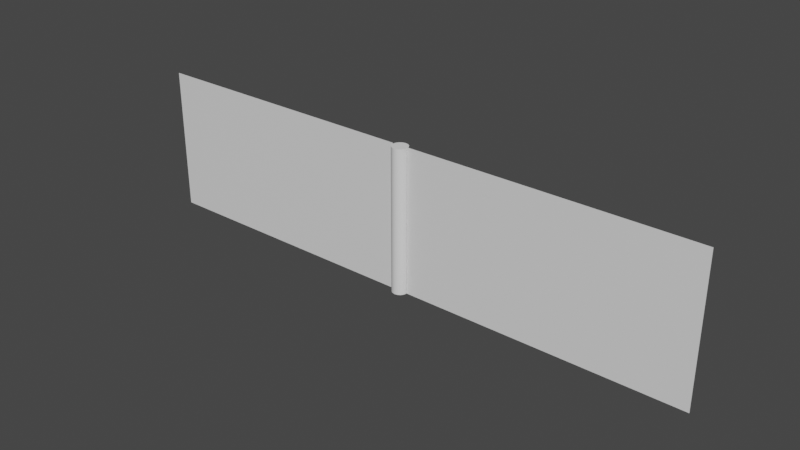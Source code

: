 # Source: CountMasters_006.blend  (saved by Blender 2.91.10; exported with 4.5.12 LTS)
import bpy
from mathutils import Matrix  # noqa: F401  (used for matrix-valued properties, if any)

bpy.ops.wm.read_factory_settings(use_empty=True)
scene = bpy.context.scene
scene.name = 'Scene'

# ---- collections
col_game_props = bpy.data.collections.new('Game_Props'); scene.collection.children.link(col_game_props)
col_gate_barrier = bpy.data.collections.new('Gate_Barrier'); col_game_props.children.link(col_gate_barrier)
col_button = bpy.data.collections.new('Button'); col_game_props.children.link(col_button)
col_gate_triggers = bpy.data.collections.new('Gate_Triggers'); col_game_props.children.link(col_gate_triggers)

# ---- materials (node trees are filled in below, after node groups)
mat_mat_gate_housing = bpy.data.materials.new('mat_Gate_Housing')
mat_mat_gate_housing.use_transparent_shadow = False
mat_mat_gate_housing_top = bpy.data.materials.new('mat_Gate_Housing_Top')
mat_mat_gate_housing_top.use_transparent_shadow = False
mat_mat_barrier_white = bpy.data.materials.new('mat_Barrier_White')
mat_mat_barrier_white.use_transparent_shadow = False
mat_mat_barrier_red = bpy.data.materials.new('mat_Barrier_Red')
mat_mat_barrier_red.use_transparent_shadow = False
mat_mat_button_base = bpy.data.materials.new('mat_Button_Base')
mat_mat_button_base.use_transparent_shadow = False
mat_mat_button = bpy.data.materials.new('mat_Button')
mat_mat_button.use_transparent_shadow = False
mat_mat_barrier = bpy.data.materials.new('mat_Barrier')
mat_mat_barrier.use_transparent_shadow = False

# ---- node groups
ng_auto_smooth = bpy.data.node_groups.new('Auto Smooth', 'GeometryNodeTree')
_s = ng_auto_smooth.interface.new_socket(name='Geometry', in_out='OUTPUT', socket_type='NodeSocketGeometry')
_s = ng_auto_smooth.interface.new_socket(name='Geometry', in_out='INPUT', socket_type='NodeSocketGeometry')
_s = ng_auto_smooth.interface.new_socket(name='Angle', in_out='INPUT', socket_type='NodeSocketFloat')
_s.subtype = 'ANGLE'
_s.min_value = 0.0
_s.max_value = 3.142
ng_auto_smooth.is_modifier = True
_N = ng_auto_smooth.nodes; _L = ng_auto_smooth.links
n0 = _N.new('NodeGroupOutput'); n0.name = 'Group Output'; n0.location = (480, -100)
n1 = _N.new('NodeGroupInput'); n1.name = 'Group Input'; n1.location = (-420, -300)
n2 = _N.new('NodeGroupInput'); n2.name = 'Group Input.001'; n2.location = (-60, -100)
n3 = _N.new('GeometryNodeSetShadeSmooth'); n3.name = 'Set Shade Smooth'; n3.location = (120, -100)
n3.domain = 'EDGE'
n4 = _N.new('GeometryNodeSetShadeSmooth'); n4.name = 'Set Shade Smooth.001'; n4.location = (300, -100)
n5 = _N.new('GeometryNodeInputMeshEdgeAngle'); n5.name = 'Edge Angle'; n5.location = (-420, -220)
n6 = _N.new('GeometryNodeInputEdgeSmooth'); n6.name = 'Is Edge Smooth'; n6.location = (-60, -160)
n7 = _N.new('GeometryNodeInputShadeSmooth'); n7.name = 'Is Face Smooth'; n7.location = (-240, -340)
n8 = _N.new('FunctionNodeBooleanMath'); n8.name = 'Boolean Math'; n8.location = (-60, -220)
n9 = _N.new('FunctionNodeCompare'); n9.name = 'Compare'; n9.location = (-240, -180)
n9.operation = 'LESS_EQUAL'
_L.new(n5.outputs[0], n9.inputs[0])
_L.new(n4.outputs[0], n0.inputs[0])
_L.new(n1.outputs[1], n9.inputs[1])
_L.new(n9.outputs[0], n8.inputs[0])
_L.new(n7.outputs[0], n8.inputs[1])
_L.new(n2.outputs[0], n3.inputs[0])
_L.new(n6.outputs[0], n3.inputs[1])
_L.new(n3.outputs[0], n4.inputs[0])
_L.new(n8.outputs[0], n3.inputs[2])
n0.is_active_output = True

# ---- material node trees
mat_mat_gate_housing.use_nodes = True; mat_mat_gate_housing.node_tree.nodes.clear()
_N = mat_mat_gate_housing.node_tree.nodes; _L = mat_mat_gate_housing.node_tree.links
n0 = _N.new('ShaderNodeBsdfPrincipled'); n0.name = 'Principled BSDF'; n0.location = (10, 300)
n0.distribution = 'GGX'
n0.subsurface_method = 'BURLEY'
n0.inputs[0].default_value = (0.2462, 0.2462, 0.2462, 1.0)
n0.inputs[3].default_value = 1.45
n0.inputs[27].default_value = (0.0, 0.0, 0.0, 1.0)
n0.inputs[28].default_value = 1.0
n1 = _N.new('ShaderNodeOutputMaterial'); n1.name = 'Material Output'; n1.location = (300, 300)
_L.new(n0.outputs[0], n1.inputs[0])
n1.is_active_output = True
mat_mat_gate_housing_top.use_nodes = True; mat_mat_gate_housing_top.node_tree.nodes.clear()
_N = mat_mat_gate_housing_top.node_tree.nodes; _L = mat_mat_gate_housing_top.node_tree.links
n0 = _N.new('ShaderNodeBsdfPrincipled'); n0.name = 'Principled BSDF'; n0.location = (10, 300)
n0.distribution = 'GGX'
n0.subsurface_method = 'BURLEY'
n0.inputs[0].default_value = (1.0, 0.2383, 0.00812, 1.0)
n0.inputs[3].default_value = 1.45
n0.inputs[27].default_value = (0.0, 0.0, 0.0, 1.0)
n0.inputs[28].default_value = 1.0
n1 = _N.new('ShaderNodeOutputMaterial'); n1.name = 'Material Output'; n1.location = (300, 300)
_L.new(n0.outputs[0], n1.inputs[0])
n1.is_active_output = True
mat_mat_barrier_white.use_nodes = True; mat_mat_barrier_white.node_tree.nodes.clear()
_N = mat_mat_barrier_white.node_tree.nodes; _L = mat_mat_barrier_white.node_tree.links
n0 = _N.new('ShaderNodeBsdfPrincipled'); n0.name = 'Principled BSDF'; n0.location = (10, 300)
n0.distribution = 'GGX'
n0.subsurface_method = 'BURLEY'
n0.inputs[0].default_value = (1.0, 1.0, 1.0, 1.0)
n0.inputs[3].default_value = 1.45
n0.inputs[27].default_value = (0.0, 0.0, 0.0, 1.0)
n0.inputs[28].default_value = 1.0
n1 = _N.new('ShaderNodeOutputMaterial'); n1.name = 'Material Output'; n1.location = (300, 300)
_L.new(n0.outputs[0], n1.inputs[0])
n1.is_active_output = True
mat_mat_barrier_red.use_nodes = True; mat_mat_barrier_red.node_tree.nodes.clear()
_N = mat_mat_barrier_red.node_tree.nodes; _L = mat_mat_barrier_red.node_tree.links
n0 = _N.new('ShaderNodeBsdfPrincipled'); n0.name = 'Principled BSDF'; n0.location = (10, 300)
n0.distribution = 'GGX'
n0.subsurface_method = 'BURLEY'
n0.inputs[0].default_value = (1.0, 0.0, 0.0, 1.0)
n0.inputs[3].default_value = 1.45
n0.inputs[27].default_value = (0.0, 0.0, 0.0, 1.0)
n0.inputs[28].default_value = 1.0
n1 = _N.new('ShaderNodeOutputMaterial'); n1.name = 'Material Output'; n1.location = (300, 300)
_L.new(n0.outputs[0], n1.inputs[0])
n1.is_active_output = True
mat_mat_button_base.use_nodes = True; mat_mat_button_base.node_tree.nodes.clear()
_N = mat_mat_button_base.node_tree.nodes; _L = mat_mat_button_base.node_tree.links
n0 = _N.new('ShaderNodeBsdfPrincipled'); n0.name = 'Principled BSDF'; n0.location = (10, 300)
n0.distribution = 'GGX'
n0.subsurface_method = 'BURLEY'
n0.inputs[0].default_value = (0.06681, 0.06681, 0.06681, 1.0)
n0.inputs[3].default_value = 1.45
n0.inputs[27].default_value = (0.0, 0.0, 0.0, 1.0)
n0.inputs[28].default_value = 1.0
n1 = _N.new('ShaderNodeOutputMaterial'); n1.name = 'Material Output'; n1.location = (300, 300)
_L.new(n0.outputs[0], n1.inputs[0])
n1.is_active_output = True
mat_mat_button.use_nodes = True; mat_mat_button.node_tree.nodes.clear()
_N = mat_mat_button.node_tree.nodes; _L = mat_mat_button.node_tree.links
n0 = _N.new('ShaderNodeBsdfPrincipled'); n0.name = 'Principled BSDF'; n0.location = (10, 300)
n0.distribution = 'GGX'
n0.subsurface_method = 'BURLEY'
n0.inputs[0].default_value = (1.0, 0.0, 0.0, 1.0)
n0.inputs[3].default_value = 1.45
n0.inputs[27].default_value = (0.0, 0.0, 0.0, 1.0)
n0.inputs[28].default_value = 1.0
n1 = _N.new('ShaderNodeOutputMaterial'); n1.name = 'Material Output'; n1.location = (300, 300)
_L.new(n0.outputs[0], n1.inputs[0])
n1.is_active_output = True
mat_mat_barrier.use_nodes = True; mat_mat_barrier.node_tree.nodes.clear()
_N = mat_mat_barrier.node_tree.nodes; _L = mat_mat_barrier.node_tree.links
n0 = _N.new('ShaderNodeBsdfPrincipled'); n0.name = 'Principled BSDF'; n0.location = (10, 300)
n0.distribution = 'GGX'
n0.subsurface_method = 'BURLEY'
n0.inputs[3].default_value = 1.45
n0.inputs[27].default_value = (0.0, 0.0, 0.0, 1.0)
n0.inputs[28].default_value = 1.0
n1 = _N.new('ShaderNodeOutputMaterial'); n1.name = 'Material Output'; n1.location = (300, 300)
_L.new(n0.outputs[0], n1.inputs[0])
n1.is_active_output = True

# ---- world
world_world = bpy.data.worlds.new('World'); scene.world = world_world
world_world.use_nodes = True; world_world.node_tree.nodes.clear()
_N = world_world.node_tree.nodes; _L = world_world.node_tree.links
n0 = _N.new('ShaderNodeOutputWorld'); n0.name = 'World Output'; n0.location = (300, 300)
n1 = _N.new('ShaderNodeBackground'); n1.name = 'Background'; n1.location = (10, 300)
n1.inputs[0].default_value = (0.05088, 0.05088, 0.05088, 1.0)
_L.new(n1.outputs[0], n0.inputs[0])
n0.is_active_output = True
world_world.color = (0.05088, 0.05088, 0.05088)
world_world.use_sun_shadow = False
world_world.sun_shadow_jitter_overblur = 0.0

# ---- meshes
me_gate_housing_mesh = bpy.data.meshes.new('Gate_Housing_Mesh')
me_gate_housing_mesh.from_pydata([(-0.3375, -0.3375, 0.0), (-0.1768, -0.1768, 1.158), (-0.3375, 0.3375, 0.0), (-0.1768, 0.1768, 1.158), (0.3375, -0.3375, 0.0), (0.1768, -0.1768, 1.158), (0.3375, 0.3375, 0.0), (0.1768, 0.1768, 1.158), (-0.2616, -0.2616, 0.07309), (-0.2616, 0.2616, 0.07309), (0.2616, 0.2616, 0.07309), (0.2616, -0.2616, 0.07309), (-0.3302, -0.3302, 1.064), (-0.3302, 0.3302, 1.064), (0.3302, 0.3302, 1.064), (0.3302, -0.3302, 1.064)], [], [(12, 1, 3, 13), (13, 3, 7, 14), (14, 7, 5, 15), (15, 5, 1, 12), (7, 3, 1, 5), (4, 11, 8, 0), (6, 10, 11, 4), (2, 9, 10, 6), (0, 8, 9, 2), (11, 15, 12, 8), (10, 14, 15, 11), (9, 13, 14, 10), (8, 12, 13, 9)])
me_gate_housing_mesh.polygons.foreach_set('use_smooth', [True] * 13)
me_gate_housing_mesh.polygons.foreach_set('material_index', [0, 0, 0, 0, 0, 1, 1, 1, 1, 1, 1, 1, 1])
me_gate_housing_mesh.materials.append(mat_mat_gate_housing)
me_gate_housing_mesh.materials.append(mat_mat_gate_housing_top)
me_gate_housing_mesh.use_remesh_fix_poles = True
me_gate_housing_mesh.use_remesh_preserve_attributes = False
me_gate_housing_mesh.use_mirror_vertex_groups = False
me_gate_housing_mesh.update()
me_gate_left_mesh = bpy.data.meshes.new('Gate_Left_Mesh')
me_gate_left_mesh.from_pydata([(-4.005, -0.02681, -0.08466), (-4.005, -0.02681, 0.08466), (-4.005, 0.02681, -0.08466), (-4.005, 0.02681, 0.08466), (0.0, -0.02681, -0.1031), (0.0, -0.02681, 0.1031), (0.0, 0.02681, -0.1031), (0.0, 0.02681, 0.1031), (-0.4182, 0.02681, -0.08466), (-0.9267, 0.02681, -0.08466), (-1.315, 0.02681, -0.08466), (-1.823, 0.02681, -0.08466), (-2.211, 0.02681, -0.08466), (-2.72, 0.02681, -0.08466), (-3.108, 0.02681, -0.08466), (-3.617, 0.02681, -0.08466), (-3.617, 0.02681, 0.08466), (-3.108, 0.02681, 0.08466), (-2.72, 0.02681, 0.08466), (-2.211, 0.02681, 0.08466), (-1.823, 0.02681, 0.08466), (-1.315, 0.02681, 0.08466), (-0.9267, 0.02681, 0.08466), (-0.4182, 0.02681, 0.08466), (-3.617, -0.02681, -0.08466), (-3.108, -0.02681, -0.08466), (-2.72, -0.02681, -0.08466), (-2.211, -0.02681, -0.08466), (-1.823, -0.02681, -0.08466), (-1.315, -0.02681, -0.08466), (-0.9267, -0.02681, -0.08466), (-0.4182, -0.02681, -0.08466), (-0.4182, -0.02681, 0.08466), (-0.9267, -0.02681, 0.08466), (-1.315, -0.02681, 0.08466), (-1.823, -0.02681, 0.08466), (-2.211, -0.02681, 0.08466), (-2.72, -0.02681, 0.08466), (-3.108, -0.02681, 0.08466), (-3.617, -0.02681, 0.08466), (-4.035, -0.02681, -0.1031), (-4.035, -0.02681, 0.1031), (-4.035, 0.02681, 0.1031), (-4.035, 0.02681, -0.1031), (-3.586, 0.02681, -0.1031), (-0.4483, 0.02681, 0.1031), (-0.0301, 0.02681, -0.08466), (-0.0301, 0.02681, 0.08466), (-0.4483, -0.02681, -0.1031), (-0.0301, -0.02681, 0.08466), (-0.0301, -0.02681, -0.08466), (-3.586, -0.02681, 0.1031), (-0.4483, 0.02681, -0.1031), (-0.8966, 0.02681, -0.1031), (-1.345, 0.02681, -0.1031), (-1.793, 0.02681, -0.1031), (-2.242, 0.02681, -0.1031), (-2.69, 0.02681, -0.1031), (-3.138, 0.02681, -0.1031), (-3.586, 0.02681, 0.1031), (-3.138, 0.02681, 0.1031), (-2.69, 0.02681, 0.1031), (-2.242, 0.02681, 0.1031), (-1.793, 0.02681, 0.1031), (-1.345, 0.02681, 0.1031), (-0.8966, 0.02681, 0.1031), (-3.586, -0.02681, -0.1031), (-3.138, -0.02681, -0.1031), (-2.69, -0.02681, -0.1031), (-2.242, -0.02681, -0.1031), (-1.793, -0.02681, -0.1031), (-1.345, -0.02681, -0.1031), (-0.8966, -0.02681, -0.1031), (-0.4483, -0.02681, 0.1031), (-0.8966, -0.02681, 0.1031), (-1.345, -0.02681, 0.1031), (-1.793, -0.02681, 0.1031), (-2.242, -0.02681, 0.1031), (-2.69, -0.02681, 0.1031), (-3.138, -0.02681, 0.1031)], [], [(40, 41, 42, 43), (8, 23, 47, 46), (24, 39, 1, 0), (52, 6, 4, 48), (59, 42, 41, 51), (7, 45, 73, 5), (45, 65, 74, 73), (65, 64, 75, 74), (64, 63, 76, 75), (63, 62, 77, 76), (62, 61, 78, 77), (61, 60, 79, 78), (60, 59, 51, 79), (43, 44, 66, 40), (44, 58, 67, 66), (58, 57, 68, 67), (57, 56, 69, 68), (56, 55, 70, 69), (55, 54, 71, 70), (54, 53, 72, 71), (53, 52, 48, 72), (50, 49, 32, 31), (48, 73, 74, 72), (30, 33, 34, 29), (71, 75, 76, 70), (28, 35, 36, 27), (69, 77, 78, 68), (26, 37, 38, 25), (67, 79, 51, 66), (2, 3, 16, 15), (44, 59, 60, 58), (14, 17, 18, 13), (57, 61, 62, 56), (12, 19, 20, 11), (55, 63, 64, 54), (10, 21, 22, 9), (53, 65, 45, 52), (0, 1, 41, 40), (3, 2, 43, 42), (2, 15, 44, 43), (47, 23, 45, 7), (46, 47, 7, 6), (49, 50, 4, 5), (50, 31, 48, 4), (1, 39, 51, 41), (8, 46, 6, 52), (10, 9, 53, 54), (12, 11, 55, 56), (14, 13, 57, 58), (16, 3, 42, 59), (18, 17, 60, 61), (20, 19, 62, 63), (22, 21, 64, 65), (24, 0, 40, 66), (26, 25, 67, 68), (28, 27, 69, 70), (30, 29, 71, 72), (32, 49, 5, 73), (34, 33, 74, 75), (36, 35, 76, 77), (38, 37, 78, 79), (31, 32, 73, 48), (33, 30, 72, 74), (29, 34, 75, 71), (35, 28, 70, 76), (27, 36, 77, 69), (37, 26, 68, 78), (25, 38, 79, 67), (39, 24, 66, 51), (15, 16, 59, 44), (17, 14, 58, 60), (13, 18, 61, 57), (19, 12, 56, 62), (11, 20, 63, 55), (21, 10, 54, 64), (9, 22, 65, 53), (23, 8, 52, 45)])
me_gate_left_mesh.polygons.foreach_set('material_index', [0, 1, 1, 0, 0, 0, 0, 0, 0, 0, 0, 0, 0, 0, 0, 0, 0, 0, 0, 0, 0, 1, 0, 1, 0, 1, 0, 1, 0, 1, 0, 1, 0, 1, 0, 1, 0, 0, 0, 0, 0, 0, 0, 0, 0, 0, 0, 0, 0, 0, 0, 0, 0, 0, 0, 0, 0, 0, 0, 0, 0, 0, 0, 0, 0, 0, 0, 0, 0, 0, 0, 0, 0, 0, 0, 0, 0])
me_gate_left_mesh.materials.append(mat_mat_barrier_white)
me_gate_left_mesh.materials.append(mat_mat_barrier_red)
me_gate_left_mesh.use_remesh_fix_poles = True
me_gate_left_mesh.use_remesh_preserve_attributes = False
me_gate_left_mesh.use_mirror_vertex_groups = False
me_gate_left_mesh.update()
me_gate_right_mesh = bpy.data.meshes.new('Gate_Right_Mesh')
me_gate_right_mesh.from_pydata([(4.005, 0.02681, -0.08466), (4.005, 0.02681, 0.08466), (4.005, -0.02681, -0.08466), (4.005, -0.02681, 0.08466), (-8.737e-09, 0.02681, -0.1031), (-8.737e-09, 0.02681, 0.1031), (8.737e-09, -0.02681, -0.1031), (8.737e-09, -0.02681, 0.1031), (0.4182, -0.02681, -0.08466), (0.9267, -0.02681, -0.08466), (1.315, -0.02681, -0.08466), (1.823, -0.02681, -0.08466), (2.211, -0.02681, -0.08466), (2.72, -0.02681, -0.08466), (3.108, -0.02681, -0.08466), (3.617, -0.02681, -0.08466), (3.617, -0.02681, 0.08466), (3.108, -0.02681, 0.08466), (2.72, -0.02681, 0.08466), (2.211, -0.02681, 0.08466), (1.823, -0.02681, 0.08466), (1.315, -0.02681, 0.08466), (0.9267, -0.02681, 0.08466), (0.4182, -0.02681, 0.08466), (3.617, 0.02681, -0.08466), (3.108, 0.02681, -0.08466), (2.72, 0.02681, -0.08466), (2.211, 0.02681, -0.08466), (1.823, 0.02681, -0.08466), (1.315, 0.02681, -0.08466), (0.9267, 0.02681, -0.08466), (0.4182, 0.02681, -0.08466), (0.4182, 0.02681, 0.08466), (0.9267, 0.02681, 0.08466), (1.315, 0.02681, 0.08466), (1.823, 0.02681, 0.08466), (2.211, 0.02681, 0.08466), (2.72, 0.02681, 0.08466), (3.108, 0.02681, 0.08466), (3.617, 0.02681, 0.08466), (4.035, 0.02681, -0.1031), (4.035, 0.02681, 0.1031), (4.035, -0.02681, 0.1031), (4.035, -0.02681, -0.1031), (3.586, -0.02681, -0.1031), (0.4483, -0.02681, 0.1031), (0.0301, -0.02681, -0.08466), (0.0301, -0.02681, 0.08466), (0.4483, 0.02681, -0.1031), (0.0301, 0.02681, 0.08466), (0.0301, 0.02681, -0.08466), (3.586, 0.02681, 0.1031), (0.4483, -0.02681, -0.1031), (0.8966, -0.02681, -0.1031), (1.345, -0.02681, -0.1031), (1.793, -0.02681, -0.1031), (2.242, -0.02681, -0.1031), (2.69, -0.02681, -0.1031), (3.138, -0.02681, -0.1031), (3.586, -0.02681, 0.1031), (3.138, -0.02681, 0.1031), (2.69, -0.02681, 0.1031), (2.242, -0.02681, 0.1031), (1.793, -0.02681, 0.1031), (1.345, -0.02681, 0.1031), (0.8966, -0.02681, 0.1031), (3.586, 0.02681, -0.1031), (3.138, 0.02681, -0.1031), (2.69, 0.02681, -0.1031), (2.242, 0.02681, -0.1031), (1.793, 0.02681, -0.1031), (1.345, 0.02681, -0.1031), (0.8966, 0.02681, -0.1031), (0.4483, 0.02681, 0.1031), (0.8966, 0.02681, 0.1031), (1.345, 0.02681, 0.1031), (1.793, 0.02681, 0.1031), (2.242, 0.02681, 0.1031), (2.69, 0.02681, 0.1031), (3.138, 0.02681, 0.1031)], [], [(40, 41, 42, 43), (8, 23, 47, 46), (24, 39, 1, 0), (52, 6, 4, 48), (59, 42, 41, 51), (7, 45, 73, 5), (45, 65, 74, 73), (65, 64, 75, 74), (64, 63, 76, 75), (63, 62, 77, 76), (62, 61, 78, 77), (61, 60, 79, 78), (60, 59, 51, 79), (43, 44, 66, 40), (44, 58, 67, 66), (58, 57, 68, 67), (57, 56, 69, 68), (56, 55, 70, 69), (55, 54, 71, 70), (54, 53, 72, 71), (53, 52, 48, 72), (50, 49, 32, 31), (48, 73, 74, 72), (30, 33, 34, 29), (71, 75, 76, 70), (28, 35, 36, 27), (69, 77, 78, 68), (26, 37, 38, 25), (67, 79, 51, 66), (2, 3, 16, 15), (44, 59, 60, 58), (14, 17, 18, 13), (57, 61, 62, 56), (12, 19, 20, 11), (55, 63, 64, 54), (10, 21, 22, 9), (53, 65, 45, 52), (0, 1, 41, 40), (3, 2, 43, 42), (2, 15, 44, 43), (47, 23, 45, 7), (46, 47, 7, 6), (49, 50, 4, 5), (50, 31, 48, 4), (1, 39, 51, 41), (8, 46, 6, 52), (10, 9, 53, 54), (12, 11, 55, 56), (14, 13, 57, 58), (16, 3, 42, 59), (18, 17, 60, 61), (20, 19, 62, 63), (22, 21, 64, 65), (24, 0, 40, 66), (26, 25, 67, 68), (28, 27, 69, 70), (30, 29, 71, 72), (32, 49, 5, 73), (34, 33, 74, 75), (36, 35, 76, 77), (38, 37, 78, 79), (31, 32, 73, 48), (33, 30, 72, 74), (29, 34, 75, 71), (35, 28, 70, 76), (27, 36, 77, 69), (37, 26, 68, 78), (25, 38, 79, 67), (39, 24, 66, 51), (15, 16, 59, 44), (17, 14, 58, 60), (13, 18, 61, 57), (19, 12, 56, 62), (11, 20, 63, 55), (21, 10, 54, 64), (9, 22, 65, 53), (23, 8, 52, 45)])
me_gate_right_mesh.polygons.foreach_set('material_index', [0, 1, 1, 0, 0, 0, 0, 0, 0, 0, 0, 0, 0, 0, 0, 0, 0, 0, 0, 0, 0, 1, 0, 1, 0, 1, 0, 1, 0, 1, 0, 1, 0, 1, 0, 1, 0, 0, 0, 0, 0, 0, 0, 0, 0, 0, 0, 0, 0, 0, 0, 0, 0, 0, 0, 0, 0, 0, 0, 0, 0, 0, 0, 0, 0, 0, 0, 0, 0, 0, 0, 0, 0, 0, 0, 0, 0])
me_gate_right_mesh.materials.append(mat_mat_barrier_white)
me_gate_right_mesh.materials.append(mat_mat_barrier_red)
me_gate_right_mesh.use_remesh_fix_poles = True
me_gate_right_mesh.use_remesh_preserve_attributes = False
me_gate_right_mesh.use_mirror_vertex_groups = False
me_gate_right_mesh.update()
me_circle = bpy.data.meshes.new('Circle')
me_circle.from_pydata([(0.0, 0.5, -0.07006), (-0.25, 0.433, -0.07006), (-0.433, 0.25, -0.07006), (-0.5, -2.186e-08, -0.07006), (-0.433, -0.25, -0.07006), (-0.25, -0.433, -0.07006), (-7.55e-08, -0.5, -0.07006), (0.25, -0.433, -0.07006), (0.433, -0.25, -0.07006), (0.5, -2.325e-07, -0.07006), (0.433, 0.25, -0.07006), (0.25, 0.433, -0.07006), (-0.3321, 0.5752, -0.07006), (0.0, 0.6641, -0.07006), (-0.5752, 0.3321, -0.07006), (-0.6641, -4.94e-10, -0.07006), (-0.5752, -0.3321, -0.07006), (-0.3321, -0.5752, -0.07006), (-1.003e-07, -0.6641, -0.07006), (0.3321, -0.5752, -0.07006), (0.5752, -0.3321, -0.07006), (0.6641, -2.802e-07, -0.07006), (0.5752, 0.3321, -0.07006), (0.3321, 0.5752, -0.07006), (-0.3321, 0.5752, -0.1306), (0.0, 0.6641, -0.1306), (-0.5752, 0.3321, -0.1306), (-0.6641, -4.94e-10, -0.1306), (-0.5752, -0.3321, -0.1306), (-0.3321, -0.5752, -0.1306), (-1.003e-07, -0.6641, -0.1306), (0.3321, -0.5752, -0.1306), (0.5752, -0.3321, -0.1306), (0.6641, -2.802e-07, -0.1306), (0.5752, 0.3321, -0.1306), (0.3321, 0.5752, -0.1306)], [], [(5, 17, 18, 6), (17, 29, 30, 18), (2, 14, 15, 3), (9, 21, 22, 10), (6, 18, 19, 7), (3, 15, 16, 4), (10, 22, 23, 11), (0, 13, 12, 1), (7, 19, 20, 8), (4, 16, 17, 5), (11, 23, 13, 0), (1, 12, 14, 2), (8, 20, 21, 9), (24, 25, 35, 34, 33, 32, 31, 30, 29, 28, 27, 26), (14, 26, 27, 15), (21, 33, 34, 22), (18, 30, 31, 19), (15, 27, 28, 16), (22, 34, 35, 23), (13, 25, 24, 12), (19, 31, 32, 20), (16, 28, 29, 17), (23, 35, 25, 13), (12, 24, 26, 14), (20, 32, 33, 21)])
me_circle.polygons.foreach_set('use_smooth', [True] * 25)
_uv = me_circle.uv_layers.new(name='UVMap')
_uv.uv.foreach_set('vector', [0.0, 0.0, 0.0, 0.0, 0.0, 0.0, 0.0, 0.0, 0.0, 0.0, 0.0, 0.0, 0.0, 0.0, 0.0, 0.0, 0.0, 0.0, 0.0, 0.0, 0.0, 0.0, 0.0, 0.0, 0.0, 0.0, 0.0, 0.0, 0.0, 0.0, 0.0, 0.0, 0.0, 0.0, 0.0, 0.0, 0.0, 0.0, 0.0, 0.0, 0.0, 0.0, 0.0, 0.0, 0.0, 0.0, 0.0, 0.0, 0.0, 0.0, 0.0, 0.0, 0.0, 0.0, 0.0, 0.0, 0.0, 0.0, 0.0, 0.0, 0.0, 0.0, 0.0, 0.0, 0.0, 0.0, 0.0, 0.0, 0.0, 0.0, 0.0, 0.0, 0.0, 0.0, 0.0, 0.0, 0.0, 0.0, 0.0, 0.0, 0.0, 0.0, 0.0, 0.0, 0.0, 0.0, 0.0, 0.0, 0.0, 0.0, 0.0, 0.0, 0.0, 0.0, 0.0, 0.0, 0.0, 0.0, 0.0, 0.0, 0.0, 0.0, 0.0, 0.0, 0.0, 0.0, 0.0, 0.0, 0.0, 0.0, 0.0, 0.0, 0.0, 0.0, 0.0, 0.0, 0.0, 0.0, 0.0, 0.0, 0.0, 0.0, 0.0, 0.0, 0.0, 0.0, 0.0, 0.0, 0.0, 0.0, 0.0, 0.0, 0.0, 0.0, 0.0, 0.0, 0.0, 0.0, 0.0, 0.0, 0.0, 0.0, 0.0, 0.0, 0.0, 0.0, 0.0, 0.0, 0.0, 0.0, 0.0, 0.0, 0.0, 0.0, 0.0, 0.0, 0.0, 0.0, 0.0, 0.0, 0.0, 0.0, 0.0, 0.0, 0.0, 0.0, 0.0, 0.0, 0.0, 0.0, 0.0, 0.0, 0.0, 0.0, 0.0, 0.0, 0.0, 0.0, 0.0, 0.0, 0.0, 0.0, 0.0, 0.0, 0.0, 0.0, 0.0, 0.0, 0.0, 0.0, 0.0, 0.0, 0.0, 0.0, 0.0, 0.0, 0.0, 0.0, 0.0, 0.0, 0.0, 0.0, 0.0, 0.0, 0.0, 0.0, 0.0, 0.0, 0.0, 0.0, 0.0, 0.0, 0.0, 0.0, 0.0, 0.0])
me_circle.materials.append(mat_mat_button_base)
me_circle.use_remesh_fix_poles = True
me_circle.use_remesh_preserve_attributes = False
me_circle.use_mirror_vertex_groups = False
me_circle.update()
me_button_mesh = bpy.data.meshes.new('Button_Mesh')
me_button_mesh.from_pydata([(0.0, 0.5, 0.0), (-0.25, 0.433, 0.0), (-0.433, 0.25, 0.0), (-0.5, -2.186e-08, 0.0), (-0.433, -0.25, 0.0), (-0.25, -0.433, 0.0), (-7.55e-08, -0.5, 0.0), (0.25, -0.433, 0.0), (0.433, -0.25, 0.0), (0.5, -2.325e-07, 0.0), (0.433, 0.25, 0.0), (0.25, 0.433, 0.0), (0.0, 0.5, -0.07006), (-0.25, 0.433, -0.07006), (-0.433, 0.25, -0.07006), (-0.5, -2.186e-08, -0.07006), (-0.433, -0.25, -0.07006), (-0.25, -0.433, -0.07006), (-7.55e-08, -0.5, -0.07006), (0.25, -0.433, -0.07006), (0.433, -0.25, -0.07006), (0.5, -2.325e-07, -0.07006), (0.433, 0.25, -0.07006), (0.25, 0.433, -0.07006)], [], [(1, 2, 3, 4, 5, 6, 7, 8, 9, 10, 11, 0), (0, 12, 13, 1), (7, 19, 20, 8), (4, 16, 17, 5), (11, 23, 12, 0), (1, 13, 14, 2), (8, 20, 21, 9), (5, 17, 18, 6), (2, 14, 15, 3), (9, 21, 22, 10), (6, 18, 19, 7), (3, 15, 16, 4), (10, 22, 23, 11)])
me_button_mesh.polygons.foreach_set('use_smooth', [True] * 13)
_uv = me_button_mesh.uv_layers.new(name='UVMap')
_uv.uv.foreach_set('vector', [0.0, 0.0, 0.0, 0.0, 0.0, 0.0, 0.0, 0.0, 0.0, 0.0, 0.0, 0.0, 0.0, 0.0, 0.0, 0.0, 0.0, 0.0, 0.0, 0.0, 0.0, 0.0, 0.0, 0.0, 0.0, 0.0, 0.0, 0.0, 0.0, 0.0, 0.0, 0.0, 0.0, 0.0, 0.0, 0.0, 0.0, 0.0, 0.0, 0.0, 0.0, 0.0, 0.0, 0.0, 0.0, 0.0, 0.0, 0.0, 0.0, 0.0, 0.0, 0.0, 0.0, 0.0, 0.0, 0.0, 0.0, 0.0, 0.0, 0.0, 0.0, 0.0, 0.0, 0.0, 0.0, 0.0, 0.0, 0.0, 0.0, 0.0, 0.0, 0.0, 0.0, 0.0, 0.0, 0.0, 0.0, 0.0, 0.0, 0.0, 0.0, 0.0, 0.0, 0.0, 0.0, 0.0, 0.0, 0.0, 0.0, 0.0, 0.0, 0.0, 0.0, 0.0, 0.0, 0.0, 0.0, 0.0, 0.0, 0.0, 0.0, 0.0, 0.0, 0.0, 0.0, 0.0, 0.0, 0.0, 0.0, 0.0, 0.0, 0.0, 0.0, 0.0, 0.0, 0.0, 0.0, 0.0, 0.0, 0.0])
me_button_mesh.materials.append(mat_mat_button)
me_button_mesh.use_remesh_fix_poles = True
me_button_mesh.use_remesh_preserve_attributes = False
me_button_mesh.use_mirror_vertex_groups = False
me_button_mesh.update()
me_mesh_trigger_left = bpy.data.meshes.new('mesh_Trigger_Left')
me_mesh_trigger_left.from_pydata([(0.243, -4.47e-08, 5.329e-15), (0.243, 1.0, 5.329e-15), (-0.243, 4.47e-08, -5.329e-15), (-0.243, 1.0, 1.599e-14)], [], [(2, 0, 1, 3)])
me_mesh_trigger_left.materials.append(mat_mat_barrier)
me_mesh_trigger_left.use_remesh_fix_poles = True
me_mesh_trigger_left.use_remesh_preserve_attributes = False
me_mesh_trigger_left.use_mirror_vertex_groups = False
me_mesh_trigger_left.update()
me_mesh_trigger_right = bpy.data.meshes.new('mesh_Trigger_Right')
me_mesh_trigger_right.from_pydata([(-0.243, -4.47e-08, 5.329e-15), (-0.243, 1.0, 5.329e-15), (0.243, 4.47e-08, -5.329e-15), (0.243, 1.0, 1.599e-14)], [], [(0, 2, 3, 1)])
me_mesh_trigger_right.materials.append(mat_mat_barrier)
me_mesh_trigger_right.use_remesh_fix_poles = True
me_mesh_trigger_right.use_remesh_preserve_attributes = False
me_mesh_trigger_right.use_mirror_vertex_groups = False
me_mesh_trigger_right.update()
me_cylinder = bpy.data.meshes.new('Cylinder')
me_cylinder.from_pydata([(-7.451e-09, 0.11, 0.0), (-7.451e-09, 0.11, 2.0), (0.0421, 0.1016, 0.0), (0.0421, 0.1016, 2.0), (0.07778, 0.07778, 0.0), (0.07778, 0.07778, 2.0), (0.1016, 0.0421, 0.0), (0.1016, 0.0421, 2.0), (0.11, -3.877e-09, 0.0), (0.11, -3.877e-09, 2.0), (0.1016, -0.0421, 0.0), (0.1016, -0.0421, 2.0), (0.07778, -0.07778, 0.0), (0.07778, -0.07778, 2.0), (0.0421, -0.1016, 0.0), (0.0421, -0.1016, 2.0), (9.159e-09, -0.11, 0.0), (9.159e-09, -0.11, 2.0), (-0.0421, -0.1016, 0.0), (-0.0421, -0.1016, 2.0), (-0.07778, -0.07778, 0.0), (-0.07778, -0.07778, 2.0), (-0.1016, -0.0421, 0.0), (-0.1016, -0.0421, 2.0), (-0.11, 2.243e-09, 0.0), (-0.11, 2.243e-09, 2.0), (-0.1016, 0.0421, 0.0), (-0.1016, 0.0421, 2.0), (-0.07778, 0.07778, 0.0), (-0.07778, 0.07778, 2.0), (-0.0421, 0.1016, 0.0), (-0.0421, 0.1016, 2.0)], [], [(0, 1, 3, 2), (2, 3, 5, 4), (4, 5, 7, 6), (6, 7, 9, 8), (8, 9, 11, 10), (10, 11, 13, 12), (12, 13, 15, 14), (14, 15, 17, 16), (16, 17, 19, 18), (18, 19, 21, 20), (20, 21, 23, 22), (22, 23, 25, 24), (24, 25, 27, 26), (26, 27, 29, 28), (3, 1, 31, 29, 27, 25, 23, 21, 19, 17, 15, 13, 11, 9, 7, 5), (28, 29, 31, 30), (30, 31, 1, 0), (0, 2, 4, 6, 8, 10, 12, 14, 16, 18, 20, 22, 24, 26, 28, 30)])
me_cylinder.polygons.foreach_set('use_smooth', [True] * 18)
_uv = me_cylinder.uv_layers.new(name='UVMap')
_uv.uv.foreach_set('vector', [1.0, 0.5, 1.0, 1.0, 0.9375, 1.0, 0.9375, 0.5, 0.9375, 0.5, 0.9375, 1.0, 0.875, 1.0, 0.875, 0.5, 0.875, 0.5, 0.875, 1.0, 0.8125, 1.0, 0.8125, 0.5, 0.8125, 0.5, 0.8125, 1.0, 0.75, 1.0, 0.75, 0.5, 0.75, 0.5, 0.75, 1.0, 0.6875, 1.0, 0.6875, 0.5, 0.6875, 0.5, 0.6875, 1.0, 0.625, 1.0, 0.625, 0.5, 0.625, 0.5, 0.625, 1.0, 0.5625, 1.0, 0.5625, 0.5, 0.5625, 0.5, 0.5625, 1.0, 0.5, 1.0, 0.5, 0.5, 0.5, 0.5, 0.5, 1.0, 0.4375, 1.0, 0.4375, 0.5, 0.4375, 0.5, 0.4375, 1.0, 0.375, 1.0, 0.375, 0.5, 0.375, 0.5, 0.375, 1.0, 0.3125, 1.0, 0.3125, 0.5, 0.3125, 0.5, 0.3125, 1.0, 0.25, 1.0, 0.25, 0.5, 0.25, 0.5, 0.25, 1.0, 0.1875, 1.0, 0.1875, 0.5, 0.1875, 0.5, 0.1875, 1.0, 0.125, 1.0, 0.125, 0.5, 0.3418, 0.4717, 0.25, 0.49, 0.1582, 0.4717, 0.08029, 0.4197, 0.02827, 0.3418, 0.01, 0.25, 0.02827, 0.1582, 0.08029, 0.08029, 0.1582, 0.02827, 0.25, 0.01, 0.3418, 0.02827, 0.4197, 0.08029, 0.4717, 0.1582, 0.49, 0.25, 0.4717, 0.3418, 0.4197, 0.4197, 0.125, 0.5, 0.125, 1.0, 0.0625, 1.0, 0.0625, 0.5, 0.0625, 0.5, 0.0625, 1.0, 0.0, 1.0, 0.0, 0.5, 0.75, 0.49, 0.8418, 0.4717, 0.9197, 0.4197, 0.9717, 0.3418, 0.99, 0.25, 0.9717, 0.1582, 0.9197, 0.08029, 0.8418, 0.02827, 0.75, 0.01, 0.6582, 0.02827, 0.5803, 0.08029, 0.5283, 0.1582, 0.51, 0.25, 0.5283, 0.3418, 0.5803, 0.4197, 0.6582, 0.4717])
me_cylinder.use_remesh_fix_poles = True
me_cylinder.use_remesh_preserve_attributes = False
me_cylinder.use_mirror_vertex_groups = False
me_cylinder.update()

# ---- objects
ob_gate_housing = bpy.data.objects.new('Gate_Housing', me_gate_housing_mesh)
ob_gate_left = bpy.data.objects.new('Gate_Left', me_gate_left_mesh)
ob_mirror_pos = bpy.data.objects.new('Mirror_Pos', None)
ob_gate_right = bpy.data.objects.new('Gate_Right', me_gate_right_mesh)
ob_button_base = bpy.data.objects.new('Button_Base', me_circle)
ob_button = bpy.data.objects.new('Button', me_button_mesh)
ob_trigger_left = bpy.data.objects.new('Trigger_Left', me_mesh_trigger_left)
ob_trigger_right = bpy.data.objects.new('Trigger_Right', me_mesh_trigger_right)
ob_cylinder = bpy.data.objects.new('Cylinder', me_cylinder)

# ---- transforms, parenting, visibility, modifiers, constraints
ob_gate_housing.location = (-4.205, 0.0, 0.0)
ob_gate_housing.lineart.crease_threshold = 0.0
_m = ob_gate_housing.modifiers.new('Mirror', 'MIRROR')
_m.mirror_object = ob_mirror_pos
_m = ob_gate_housing.modifiers.new('Auto Smooth', 'NODES')
_m.node_group = ng_auto_smooth
_gi = [s.identifier for s in ng_auto_smooth.interface.items_tree if s.item_type == 'SOCKET' and s.in_out == 'INPUT']
_m[_gi[1]] = 0.5236  # Angle
ob_gate_left.location = (4.044, 0.0, 0.5874)
ob_gate_left.lineart.crease_threshold = 0.0
ob_mirror_pos.location = (0.0, 0.0, 0.0)
ob_mirror_pos.lineart.crease_threshold = 0.0
ob_gate_right.location = (-4.044, 0.0, 0.5874)
ob_gate_right.lineart.crease_threshold = 0.0
ob_button_base.location = (0.0, 0.0, 0.0)
ob_button_base.lineart.crease_threshold = 0.0
_m = ob_button_base.modifiers.new('Auto Smooth', 'NODES')
_m.node_group = ng_auto_smooth
_gi = [s.identifier for s in ng_auto_smooth.interface.items_tree if s.item_type == 'SOCKET' and s.in_out == 'INPUT']
_m[_gi[1]] = 0.5236  # Angle
ob_button.location = (0.0, 0.0, 0.0)
ob_button.lineart.crease_threshold = 0.0
_m = ob_button.modifiers.new('Auto Smooth', 'NODES')
_m.node_group = ng_auto_smooth
_gi = [s.identifier for s in ng_auto_smooth.interface.items_tree if s.item_type == 'SOCKET' and s.in_out == 'INPUT']
_m[_gi[1]] = 0.5236  # Angle
ob_trigger_left.location = (2.067, 2.186e-08, 8.99e-08)
ob_trigger_left.rotation_euler = (1.571, -0.0, 0.0)
ob_trigger_left.scale = (8.044, 2.011, 1.0)
ob_trigger_left.lineart.crease_threshold = 0.0
ob_trigger_right.location = (-2.067, 2.186e-08, 8.99e-08)
ob_trigger_right.rotation_euler = (1.571, -0.0, 0.0)
ob_trigger_right.scale = (8.044, 2.011, 1.0)
ob_trigger_right.lineart.crease_threshold = 0.0
ob_cylinder.location = (7.451e-09, -9.313e-10, 0.0)
ob_cylinder.lineart.crease_threshold = 0.0
_m = ob_cylinder.modifiers.new('Auto Smooth', 'NODES')
_m.node_group = ng_auto_smooth
_gi = [s.identifier for s in ng_auto_smooth.interface.items_tree if s.item_type == 'SOCKET' and s.in_out == 'INPUT']
_m[_gi[1]] = 0.5236  # Angle

# ---- collection membership
col_gate_barrier.objects.link(ob_gate_housing)
col_gate_barrier.objects.link(ob_gate_left)
col_gate_barrier.objects.link(ob_mirror_pos)
col_gate_barrier.objects.link(ob_gate_right)
col_button.objects.link(ob_button_base)
col_button.objects.link(ob_button)
col_gate_triggers.objects.link(ob_trigger_left)
col_gate_triggers.objects.link(ob_trigger_right)
col_gate_triggers.objects.link(ob_cylinder)
def _layer_coll(name, lc=None):
    lc = lc or bpy.context.view_layer.layer_collection
    for c in lc.children:
        if c.name == name: return c
        r = _layer_coll(name, c)
        if r: return r
_layer_coll('Gate_Barrier').exclude = True
_layer_coll('Button').exclude = True

# ---- scene / render settings (as saved in the file)
scene.frame_start = 1; scene.frame_end = 250; scene.frame_set(1)
scene.render.engine = 'BLENDER_EEVEE_NEXT'
scene.render.fps = 25
scene.cycles.use_denoising = False
scene.cycles.samples = 128
scene.cycles.sampling_pattern = 'TABULATED_SOBOL'
scene.cycles.use_adaptive_sampling = False
scene.cycles.use_light_tree = False
scene.view_settings.view_transform = 'Filmic'
bpy.context.view_layer.update()

# ---- added for rendering (the .blend has no active camera and no usable light): camera, sun
cam_auto = bpy.data.cameras.new('AutoCamera')
cam_auto.lens = 50.0
cam_auto.sensor_width = 36.0
cam_auto.clip_end = 1000.0
ob_auto_camera = bpy.data.objects.new('AutoCamera', cam_auto)
scene.collection.objects.link(ob_auto_camera)
ob_auto_camera.location = (7.82177, -9.38613, 7.19769)
ob_auto_camera.rotation_euler = (1.09748, -7.21219e-08, 0.694738)
scene.camera = ob_auto_camera
light_auto_sun = bpy.data.lights.new('AutoSun', 'SUN')
light_auto_sun.energy = 3.0
light_auto_sun.angle = 0.0523599
ob_auto_sun = bpy.data.objects.new('AutoSun', light_auto_sun)
scene.collection.objects.link(ob_auto_sun)
ob_auto_sun.rotation_euler = (0.872665, 0.174533, 0.523599)
bpy.context.view_layer.update()
